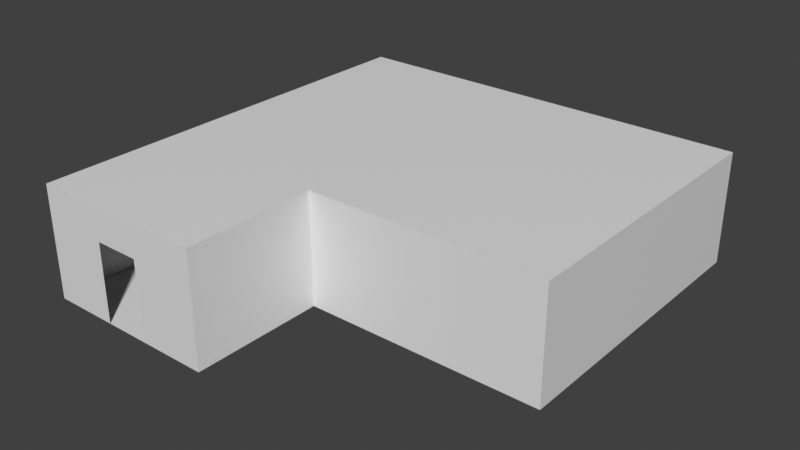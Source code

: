 # Source: room3.blend  (saved by Blender 3.5.10; exported with 4.5.12 LTS)
import bpy
from mathutils import Matrix  # noqa: F401  (used for matrix-valued properties, if any)

bpy.ops.wm.read_factory_settings(use_empty=True)
scene = bpy.context.scene
scene.name = 'Scene'

# ---- materials (node trees are filled in below, after node groups)
mat_walls = bpy.data.materials.new('Walls')
mat_walls.use_transparent_shadow = False
mat_floor = bpy.data.materials.new('Floor')
mat_floor.use_transparent_shadow = False

# ---- material node trees
mat_walls.use_nodes = True; mat_walls.node_tree.nodes.clear()
_N = mat_walls.node_tree.nodes; _L = mat_walls.node_tree.links
n0 = _N.new('ShaderNodeBsdfPrincipled'); n0.name = 'Principled BSDF'; n0.location = (10, 300)
n0.distribution = 'GGX'
n0.subsurface_method = 'RANDOM_WALK_SKIN'
n0.inputs[3].default_value = 1.45
n0.inputs[27].default_value = (0.0, 0.0, 0.0, 1.0)
n0.inputs[28].default_value = 1.0
n1 = _N.new('ShaderNodeOutputMaterial'); n1.name = 'Material Output'; n1.location = (300, 300)
_L.new(n0.outputs[0], n1.inputs[0])
n1.is_active_output = True
mat_floor.use_nodes = True; mat_floor.node_tree.nodes.clear()
_N = mat_floor.node_tree.nodes; _L = mat_floor.node_tree.links
n0 = _N.new('ShaderNodeBsdfPrincipled'); n0.name = 'Principled BSDF'; n0.location = (10, 300)
n0.distribution = 'GGX'
n0.subsurface_method = 'RANDOM_WALK_SKIN'
n0.inputs[3].default_value = 1.45
n0.inputs[27].default_value = (0.0, 0.0, 0.0, 1.0)
n0.inputs[28].default_value = 1.0
n1 = _N.new('ShaderNodeOutputMaterial'); n1.name = 'Material Output'; n1.location = (300, 300)
_L.new(n0.outputs[0], n1.inputs[0])
n1.is_active_output = True

# ---- world
world_world = bpy.data.worlds.new('World'); scene.world = world_world
world_world.use_nodes = True; world_world.node_tree.nodes.clear()
_N = world_world.node_tree.nodes; _L = world_world.node_tree.links
n0 = _N.new('ShaderNodeOutputWorld'); n0.name = 'World Output'; n0.location = (300, 300)
n1 = _N.new('ShaderNodeBackground'); n1.name = 'Background'; n1.location = (10, 300)
n1.inputs[0].default_value = (0.05088, 0.05088, 0.05088, 1.0)
_L.new(n1.outputs[0], n0.inputs[0])
n0.is_active_output = True
world_world.color = (0.05088, 0.05088, 0.05088)
world_world.use_sun_shadow = False
world_world.sun_shadow_jitter_overblur = 0.0

# ---- meshes
me_cube = bpy.data.meshes.new('Cube')
me_cube.from_pydata([(-1.255, 0.0, 3.118), (-0.7108, 0.0, 2.19), (-1.255, -8.328, 3.118), (5.301, 0.0, 0.0), (5.301, 0.0, 3.118), (5.301, -8.328, 0.0), (-6.227, -12.0, 3.118), (5.301, -8.328, 3.118), (-1.25, 0.0, 0.0), (-1.25, 0.0, 2.19), (0.0, 0.0, 0.0), (0.0, 0.0, 2.19), (-6.227, 0.0, 0.0), (-6.227, 0.0, 3.118), (-1.255, -12.0, 3.118), (-6.227, -12.0, 0.0), (-1.255, -8.328, 0.0), (-1.255, -12.0, 0.0), (-4.4, -12.0, 0.0), (-4.4, -12.0, 2.19), (-3.15, -12.0, 2.19), (-3.15, -12.0, 0.0)], [], [(12, 13, 6, 15), (0, 13, 9, 1), (5, 7, 4, 3), (9, 13, 12, 8), (6, 2, 14), (4, 7, 2, 0), (4, 0, 1, 11), (10, 3, 4, 11), (0, 2, 6, 13), (14, 2, 16, 17), (5, 16, 2, 7), (5, 3, 10, 16), (15, 18, 21, 17, 16, 10, 12), (6, 14, 20, 19), (15, 6, 19, 18), (14, 17, 21, 20)])
me_cube.polygons.foreach_set('material_index', [0, 0, 0, 0, 0, 0, 0, 0, 0, 0, 0, 1, 1, 0, 0, 0])
_uv = me_cube.uv_layers.new(name='UVMap')
_uv.uv.foreach_set('vector', [0.1988, 3.0, -0.1325, 3.0, -0.1325, 1.725, 0.1988, 1.725, -0.1325, -1.472, -0.1325, -2.0, -0.03389, -1.471, -0.03389, -1.414, 0.1988, 0.1098, -0.1325, 0.1098, -0.1325, -0.775, 0.1988, -0.775, -0.03389, -1.471, -0.1325, -2.0, 0.1988, -2.0, 0.1988, -1.471, 2.767, -2.0, 0.7779, -0.3321, 0.7779, -2.0, -1.845, 3.0, -1.845, -0.3321, 0.7779, -0.3321, 0.7779, 3.0, -0.1325, -0.775, -0.1325, -1.472, -0.03389, -1.414, -0.03389, -1.338, 0.1988, -1.338, 0.1988, -0.775, -0.1325, -0.775, -0.03389, -1.338, 0.7779, 3.0, 0.7779, -0.3321, 2.767, -2.0, 2.767, 3.0, -0.1325, 1.197, -0.1325, 0.8064, 0.1988, 0.8064, 0.1988, 1.197, 0.1988, 0.1098, 0.1988, 0.8064, -0.1325, 0.8064, -0.1325, 0.1098, -1.845, 1.332, -1.845, -2.0, 0.2759, -2.0, 0.7779, 1.332, 2.767, 3.0, 2.104, 3.0, 1.441, 3.0, 0.7779, 3.0, 0.7779, 1.332, 0.2759, -2.0, 2.767, -2.0, -0.1325, 1.725, -0.1325, 1.197, -0.03389, 1.399, -0.03389, 1.532, 0.1988, 1.725, -0.1325, 1.725, -0.03389, 1.532, 0.1988, 1.532, -0.1325, 1.197, 0.1988, 1.197, 0.1988, 1.399, -0.03389, 1.399])
me_cube.materials.append(mat_walls)
me_cube.materials.append(mat_floor)
me_cube.use_remesh_fix_poles = True
me_cube.use_remesh_preserve_attributes = False
me_cube.update()

# ---- objects
ob_cube = bpy.data.objects.new('Cube', me_cube)

# ---- transforms, parenting, visibility, modifiers, constraints
ob_cube.location = (0.0, 0.0, 0.0)
_m = ob_cube.modifiers.new('Subdivision', 'SUBSURF')
_m.subdivision_type = 'SIMPLE'
_m.render_levels = 1

# ---- collection membership
scene.collection.objects.link(ob_cube)

# ---- scene / render settings (as saved in the file)
scene.frame_start = 1; scene.frame_end = 250; scene.frame_set(1)
scene.render.engine = 'BLENDER_EEVEE_NEXT'
scene.cycles.sampling_pattern = 'TABULATED_SOBOL'
scene.cycles.use_light_tree = False
scene.view_settings.view_transform = 'Standard'
bpy.context.view_layer.update()

# ---- added for rendering (the .blend has no active camera and no usable light): camera, sun
cam_auto = bpy.data.cameras.new('AutoCamera')
cam_auto.lens = 50.0
cam_auto.sensor_width = 36.0
cam_auto.clip_end = 1000.0
ob_auto_camera = bpy.data.objects.new('AutoCamera', cam_auto)
scene.collection.objects.link(ob_auto_camera)
ob_auto_camera.location = (15.2005, -24.7966, 14.09)
ob_auto_camera.rotation_euler = (1.09748, -7.21219e-08, 0.694738)
scene.camera = ob_auto_camera
light_auto_sun = bpy.data.lights.new('AutoSun', 'SUN')
light_auto_sun.energy = 3.0
light_auto_sun.angle = 0.0523599
ob_auto_sun = bpy.data.objects.new('AutoSun', light_auto_sun)
scene.collection.objects.link(ob_auto_sun)
ob_auto_sun.rotation_euler = (0.872665, 0.174533, 0.523599)
bpy.context.view_layer.update()
